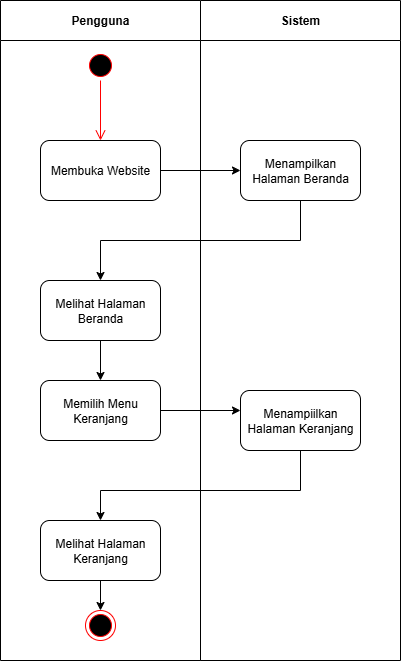

The diagram above was exported from draw.io. Its source (the exported page's mxGraphModel, read from the mxfile embedded in the PNG):
<mxGraphModel dx="1426" dy="783" grid="1" gridSize="10" guides="1" tooltips="1" connect="1" arrows="1" fold="1" page="1" pageScale="1" pageWidth="850" pageHeight="1100" math="0" shadow="0">
  <root>
    <mxCell id="0" />
    <mxCell id="1" parent="0" />
    <mxCell id="eFBH1SX-QSE-yJVw5XWc-119" value="Pengguna" style="swimlane;whiteSpace=wrap;html=1;startSize=40;" vertex="1" parent="1">
      <mxGeometry x="200" y="80" width="200" height="660" as="geometry" />
    </mxCell>
    <mxCell id="eFBH1SX-QSE-yJVw5XWc-120" value="" style="ellipse;html=1;shape=startState;fillColor=#000000;strokeColor=#ff0000;" vertex="1" parent="eFBH1SX-QSE-yJVw5XWc-119">
      <mxGeometry x="85" y="50" width="30" height="30" as="geometry" />
    </mxCell>
    <mxCell id="eFBH1SX-QSE-yJVw5XWc-121" value="" style="edgeStyle=orthogonalEdgeStyle;html=1;verticalAlign=bottom;endArrow=open;endSize=8;strokeColor=#ff0000;rounded=0;" edge="1" parent="eFBH1SX-QSE-yJVw5XWc-119" source="eFBH1SX-QSE-yJVw5XWc-120">
      <mxGeometry relative="1" as="geometry">
        <mxPoint x="100" y="140" as="targetPoint" />
      </mxGeometry>
    </mxCell>
    <mxCell id="eFBH1SX-QSE-yJVw5XWc-122" value="Membuka Website" style="rounded=1;whiteSpace=wrap;html=1;" vertex="1" parent="eFBH1SX-QSE-yJVw5XWc-119">
      <mxGeometry x="40" y="140" width="120" height="60" as="geometry" />
    </mxCell>
    <mxCell id="eFBH1SX-QSE-yJVw5XWc-123" value="Melihat Halaman Beranda" style="rounded=1;whiteSpace=wrap;html=1;" vertex="1" parent="eFBH1SX-QSE-yJVw5XWc-119">
      <mxGeometry x="40" y="280" width="120" height="60" as="geometry" />
    </mxCell>
    <mxCell id="eFBH1SX-QSE-yJVw5XWc-124" value="Memilih Menu Keranjang" style="rounded=1;whiteSpace=wrap;html=1;" vertex="1" parent="eFBH1SX-QSE-yJVw5XWc-119">
      <mxGeometry x="40" y="380" width="120" height="60" as="geometry" />
    </mxCell>
    <mxCell id="eFBH1SX-QSE-yJVw5XWc-125" value="Melihat Halaman Keranjang" style="rounded=1;whiteSpace=wrap;html=1;" vertex="1" parent="eFBH1SX-QSE-yJVw5XWc-119">
      <mxGeometry x="40" y="520" width="120" height="60" as="geometry" />
    </mxCell>
    <mxCell id="eFBH1SX-QSE-yJVw5XWc-126" value="" style="ellipse;html=1;shape=endState;fillColor=#000000;strokeColor=#ff0000;" vertex="1" parent="eFBH1SX-QSE-yJVw5XWc-119">
      <mxGeometry x="85" y="610" width="30" height="30" as="geometry" />
    </mxCell>
    <mxCell id="eFBH1SX-QSE-yJVw5XWc-127" value="Sistem" style="swimlane;whiteSpace=wrap;html=1;startSize=40;" vertex="1" parent="1">
      <mxGeometry x="400" y="80" width="200" height="660" as="geometry" />
    </mxCell>
    <mxCell id="eFBH1SX-QSE-yJVw5XWc-128" value="Menampilkan Halaman Beranda" style="rounded=1;whiteSpace=wrap;html=1;" vertex="1" parent="eFBH1SX-QSE-yJVw5XWc-127">
      <mxGeometry x="40" y="140" width="120" height="60" as="geometry" />
    </mxCell>
    <mxCell id="eFBH1SX-QSE-yJVw5XWc-129" value="Menampiilkan Halaman Keranjang" style="rounded=1;whiteSpace=wrap;html=1;" vertex="1" parent="eFBH1SX-QSE-yJVw5XWc-127">
      <mxGeometry x="40" y="390" width="120" height="60" as="geometry" />
    </mxCell>
    <mxCell id="eFBH1SX-QSE-yJVw5XWc-130" value="" style="endArrow=classic;html=1;rounded=0;exitX=1;exitY=0.5;exitDx=0;exitDy=0;" edge="1" parent="1" source="eFBH1SX-QSE-yJVw5XWc-122">
      <mxGeometry width="50" height="50" relative="1" as="geometry">
        <mxPoint x="390" y="430" as="sourcePoint" />
        <mxPoint x="440" y="250" as="targetPoint" />
      </mxGeometry>
    </mxCell>
    <mxCell id="eFBH1SX-QSE-yJVw5XWc-131" value="" style="endArrow=none;html=1;rounded=0;entryX=0.5;entryY=1;entryDx=0;entryDy=0;" edge="1" parent="1" target="eFBH1SX-QSE-yJVw5XWc-128">
      <mxGeometry width="50" height="50" relative="1" as="geometry">
        <mxPoint x="500" y="320" as="sourcePoint" />
        <mxPoint x="440" y="380" as="targetPoint" />
      </mxGeometry>
    </mxCell>
    <mxCell id="eFBH1SX-QSE-yJVw5XWc-132" value="" style="endArrow=none;html=1;rounded=0;" edge="1" parent="1">
      <mxGeometry width="50" height="50" relative="1" as="geometry">
        <mxPoint x="300" y="320" as="sourcePoint" />
        <mxPoint x="500" y="320" as="targetPoint" />
      </mxGeometry>
    </mxCell>
    <mxCell id="eFBH1SX-QSE-yJVw5XWc-133" value="" style="endArrow=classic;html=1;rounded=0;" edge="1" parent="1">
      <mxGeometry width="50" height="50" relative="1" as="geometry">
        <mxPoint x="300" y="320" as="sourcePoint" />
        <mxPoint x="300" y="360" as="targetPoint" />
      </mxGeometry>
    </mxCell>
    <mxCell id="eFBH1SX-QSE-yJVw5XWc-134" value="" style="endArrow=classic;html=1;rounded=0;exitX=0.5;exitY=1;exitDx=0;exitDy=0;" edge="1" parent="1" source="eFBH1SX-QSE-yJVw5XWc-123">
      <mxGeometry width="50" height="50" relative="1" as="geometry">
        <mxPoint x="390" y="430" as="sourcePoint" />
        <mxPoint x="300" y="460" as="targetPoint" />
      </mxGeometry>
    </mxCell>
    <mxCell id="eFBH1SX-QSE-yJVw5XWc-135" value="" style="endArrow=classic;html=1;rounded=0;exitX=1;exitY=0.5;exitDx=0;exitDy=0;" edge="1" parent="1" source="eFBH1SX-QSE-yJVw5XWc-124">
      <mxGeometry width="50" height="50" relative="1" as="geometry">
        <mxPoint x="390" y="530" as="sourcePoint" />
        <mxPoint x="440" y="490" as="targetPoint" />
      </mxGeometry>
    </mxCell>
    <mxCell id="eFBH1SX-QSE-yJVw5XWc-136" value="" style="endArrow=none;html=1;rounded=0;entryX=0.5;entryY=1;entryDx=0;entryDy=0;" edge="1" parent="1" target="eFBH1SX-QSE-yJVw5XWc-129">
      <mxGeometry width="50" height="50" relative="1" as="geometry">
        <mxPoint x="500" y="570" as="sourcePoint" />
        <mxPoint x="440" y="380" as="targetPoint" />
      </mxGeometry>
    </mxCell>
    <mxCell id="eFBH1SX-QSE-yJVw5XWc-137" value="" style="endArrow=none;html=1;rounded=0;" edge="1" parent="1">
      <mxGeometry width="50" height="50" relative="1" as="geometry">
        <mxPoint x="300" y="570" as="sourcePoint" />
        <mxPoint x="500" y="570" as="targetPoint" />
      </mxGeometry>
    </mxCell>
    <mxCell id="eFBH1SX-QSE-yJVw5XWc-138" value="" style="endArrow=classic;html=1;rounded=0;" edge="1" parent="1" target="eFBH1SX-QSE-yJVw5XWc-125">
      <mxGeometry width="50" height="50" relative="1" as="geometry">
        <mxPoint x="300" y="570" as="sourcePoint" />
        <mxPoint x="300" y="600" as="targetPoint" />
      </mxGeometry>
    </mxCell>
    <mxCell id="eFBH1SX-QSE-yJVw5XWc-139" value="" style="endArrow=classic;html=1;rounded=0;exitX=0.5;exitY=1;exitDx=0;exitDy=0;" edge="1" parent="1" source="eFBH1SX-QSE-yJVw5XWc-125">
      <mxGeometry width="50" height="50" relative="1" as="geometry">
        <mxPoint x="390" y="630" as="sourcePoint" />
        <mxPoint x="300" y="690" as="targetPoint" />
      </mxGeometry>
    </mxCell>
  </root>
</mxGraphModel>